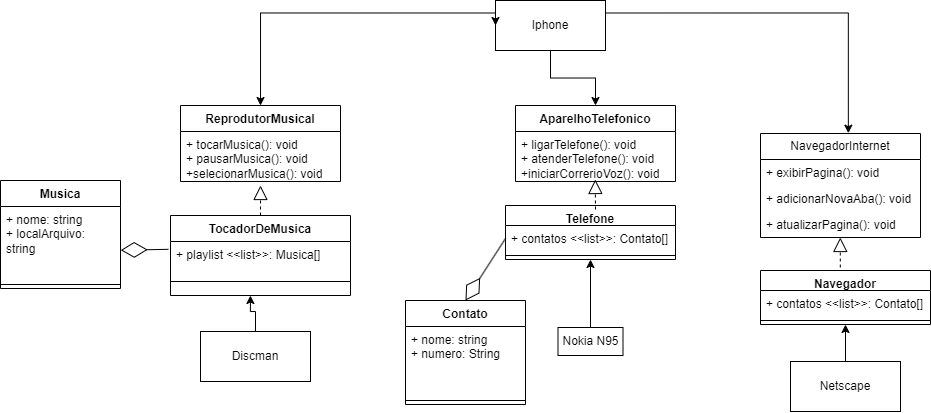

The diagram above was exported from draw.io. Its source (the exported page's mxGraphModel, read from the mxfile embedded in the PNG):
<mxGraphModel dx="1453" dy="308" grid="1" gridSize="10" guides="1" tooltips="1" connect="1" arrows="1" fold="1" page="1" pageScale="1" pageWidth="850" pageHeight="1100" math="0" shadow="0">
  <root>
    <mxCell id="0" />
    <mxCell id="1" parent="0" />
    <mxCell id="Y1U6jalpurQT4rHBl8ot-18" style="edgeStyle=orthogonalEdgeStyle;rounded=0;orthogonalLoop=1;jettySize=auto;html=1;exitX=0;exitY=0.25;exitDx=0;exitDy=0;" edge="1" parent="1" source="Y1U6jalpurQT4rHBl8ot-2" target="Y1U6jalpurQT4rHBl8ot-4">
      <mxGeometry relative="1" as="geometry" />
    </mxCell>
    <mxCell id="Y1U6jalpurQT4rHBl8ot-19" style="edgeStyle=orthogonalEdgeStyle;rounded=0;orthogonalLoop=1;jettySize=auto;html=1;exitX=0.5;exitY=1;exitDx=0;exitDy=0;entryX=0.5;entryY=0;entryDx=0;entryDy=0;" edge="1" parent="1" source="Y1U6jalpurQT4rHBl8ot-2" target="Y1U6jalpurQT4rHBl8ot-8">
      <mxGeometry relative="1" as="geometry" />
    </mxCell>
    <mxCell id="Y1U6jalpurQT4rHBl8ot-21" style="edgeStyle=orthogonalEdgeStyle;rounded=0;orthogonalLoop=1;jettySize=auto;html=1;exitX=1;exitY=0.25;exitDx=0;exitDy=0;entryX=0.549;entryY=-0.003;entryDx=0;entryDy=0;entryPerimeter=0;" edge="1" parent="1" source="Y1U6jalpurQT4rHBl8ot-2" target="Y1U6jalpurQT4rHBl8ot-13">
      <mxGeometry relative="1" as="geometry" />
    </mxCell>
    <mxCell id="Y1U6jalpurQT4rHBl8ot-2" value="Iphone" style="html=1;whiteSpace=wrap;" vertex="1" parent="1">
      <mxGeometry x="415" y="60" width="110" height="50" as="geometry" />
    </mxCell>
    <mxCell id="Y1U6jalpurQT4rHBl8ot-4" value="ReprodutorMusical" style="swimlane;fontStyle=1;align=center;verticalAlign=top;childLayout=stackLayout;horizontal=1;startSize=26;horizontalStack=0;resizeParent=1;resizeParentMax=0;resizeLast=0;collapsible=1;marginBottom=0;whiteSpace=wrap;html=1;" vertex="1" parent="1">
      <mxGeometry x="100" y="165" width="160" height="76" as="geometry" />
    </mxCell>
    <mxCell id="Y1U6jalpurQT4rHBl8ot-7" value="+ tocarMusica(): void&lt;br&gt;+ pausarMusica(): void&lt;br&gt;+selecionarMusica(): void" style="text;strokeColor=none;fillColor=none;align=left;verticalAlign=top;spacingLeft=4;spacingRight=4;overflow=hidden;rotatable=0;points=[[0,0.5],[1,0.5]];portConstraint=eastwest;whiteSpace=wrap;html=1;" vertex="1" parent="Y1U6jalpurQT4rHBl8ot-4">
      <mxGeometry y="26" width="160" height="50" as="geometry" />
    </mxCell>
    <mxCell id="Y1U6jalpurQT4rHBl8ot-8" value="AparelhoTelefonico" style="swimlane;fontStyle=1;align=center;verticalAlign=top;childLayout=stackLayout;horizontal=1;startSize=26;horizontalStack=0;resizeParent=1;resizeParentMax=0;resizeLast=0;collapsible=1;marginBottom=0;whiteSpace=wrap;html=1;" vertex="1" parent="1">
      <mxGeometry x="435" y="165" width="160" height="76" as="geometry" />
    </mxCell>
    <mxCell id="Y1U6jalpurQT4rHBl8ot-11" value="+ ligarTelefone(): void&lt;br&gt;+ atenderTelefone(): void&lt;br&gt;+iniciarCorrerioVoz(): void" style="text;strokeColor=none;fillColor=none;align=left;verticalAlign=top;spacingLeft=4;spacingRight=4;overflow=hidden;rotatable=0;points=[[0,0.5],[1,0.5]];portConstraint=eastwest;whiteSpace=wrap;html=1;" vertex="1" parent="Y1U6jalpurQT4rHBl8ot-8">
      <mxGeometry y="26" width="160" height="50" as="geometry" />
    </mxCell>
    <mxCell id="Y1U6jalpurQT4rHBl8ot-13" value="NavegadorInternet" style="swimlane;fontStyle=0;childLayout=stackLayout;horizontal=1;startSize=26;fillColor=none;horizontalStack=0;resizeParent=1;resizeParentMax=0;resizeLast=0;collapsible=1;marginBottom=0;whiteSpace=wrap;html=1;" vertex="1" parent="1">
      <mxGeometry x="680" y="193" width="160" height="104" as="geometry" />
    </mxCell>
    <mxCell id="Y1U6jalpurQT4rHBl8ot-14" value="+ exibirPagina(): void" style="text;strokeColor=none;fillColor=none;align=left;verticalAlign=top;spacingLeft=4;spacingRight=4;overflow=hidden;rotatable=0;points=[[0,0.5],[1,0.5]];portConstraint=eastwest;whiteSpace=wrap;html=1;" vertex="1" parent="Y1U6jalpurQT4rHBl8ot-13">
      <mxGeometry y="26" width="160" height="26" as="geometry" />
    </mxCell>
    <mxCell id="Y1U6jalpurQT4rHBl8ot-15" value="+&amp;nbsp;adicionarNovaAba(): void" style="text;strokeColor=none;fillColor=none;align=left;verticalAlign=top;spacingLeft=4;spacingRight=4;overflow=hidden;rotatable=0;points=[[0,0.5],[1,0.5]];portConstraint=eastwest;whiteSpace=wrap;html=1;" vertex="1" parent="Y1U6jalpurQT4rHBl8ot-13">
      <mxGeometry y="52" width="160" height="26" as="geometry" />
    </mxCell>
    <mxCell id="Y1U6jalpurQT4rHBl8ot-16" value="+&amp;nbsp;atualizarPagina(): void" style="text;strokeColor=none;fillColor=none;align=left;verticalAlign=top;spacingLeft=4;spacingRight=4;overflow=hidden;rotatable=0;points=[[0,0.5],[1,0.5]];portConstraint=eastwest;whiteSpace=wrap;html=1;" vertex="1" parent="Y1U6jalpurQT4rHBl8ot-13">
      <mxGeometry y="78" width="160" height="26" as="geometry" />
    </mxCell>
    <mxCell id="Y1U6jalpurQT4rHBl8ot-20" style="edgeStyle=orthogonalEdgeStyle;rounded=0;orthogonalLoop=1;jettySize=auto;html=1;exitX=0;exitY=0.25;exitDx=0;exitDy=0;entryX=0;entryY=0.5;entryDx=0;entryDy=0;" edge="1" parent="1" source="Y1U6jalpurQT4rHBl8ot-2" target="Y1U6jalpurQT4rHBl8ot-2">
      <mxGeometry relative="1" as="geometry" />
    </mxCell>
    <mxCell id="Y1U6jalpurQT4rHBl8ot-25" value="" style="ellipse;whiteSpace=wrap;html=1;align=center;aspect=fixed;fillColor=none;strokeColor=none;resizable=0;perimeter=centerPerimeter;rotatable=0;allowArrows=0;points=[];outlineConnect=1;" vertex="1" parent="1">
      <mxGeometry x="425" y="175" width="10" height="10" as="geometry" />
    </mxCell>
    <mxCell id="Y1U6jalpurQT4rHBl8ot-30" value="TocadorDeMusica" style="swimlane;fontStyle=1;align=center;verticalAlign=top;childLayout=stackLayout;horizontal=1;startSize=26;horizontalStack=0;resizeParent=1;resizeParentMax=0;resizeLast=0;collapsible=1;marginBottom=0;whiteSpace=wrap;html=1;" vertex="1" parent="1">
      <mxGeometry x="90" y="275" width="180" height="80" as="geometry" />
    </mxCell>
    <mxCell id="Y1U6jalpurQT4rHBl8ot-31" value="+ playlist &amp;lt;&amp;lt;list&amp;gt;&amp;gt;: Musica[]&amp;nbsp;" style="text;strokeColor=none;fillColor=none;align=left;verticalAlign=top;spacingLeft=4;spacingRight=4;overflow=hidden;rotatable=0;points=[[0,0.5],[1,0.5]];portConstraint=eastwest;whiteSpace=wrap;html=1;" vertex="1" parent="Y1U6jalpurQT4rHBl8ot-30">
      <mxGeometry y="26" width="180" height="26" as="geometry" />
    </mxCell>
    <mxCell id="Y1U6jalpurQT4rHBl8ot-32" value="" style="line;strokeWidth=1;fillColor=none;align=left;verticalAlign=middle;spacingTop=-1;spacingLeft=3;spacingRight=3;rotatable=0;labelPosition=right;points=[];portConstraint=eastwest;strokeColor=inherit;" vertex="1" parent="Y1U6jalpurQT4rHBl8ot-30">
      <mxGeometry y="52" width="180" height="28" as="geometry" />
    </mxCell>
    <mxCell id="Y1U6jalpurQT4rHBl8ot-34" value="Telefone" style="swimlane;fontStyle=1;align=center;verticalAlign=top;childLayout=stackLayout;horizontal=1;startSize=20;horizontalStack=0;resizeParent=1;resizeParentMax=0;resizeLast=0;collapsible=1;marginBottom=0;whiteSpace=wrap;html=1;" vertex="1" parent="1">
      <mxGeometry x="425" y="265" width="170" height="54" as="geometry" />
    </mxCell>
    <mxCell id="Y1U6jalpurQT4rHBl8ot-35" value="+ contatos &amp;lt;&amp;lt;list&amp;gt;&amp;gt;: Contato[]" style="text;strokeColor=none;fillColor=none;align=left;verticalAlign=top;spacingLeft=4;spacingRight=4;overflow=hidden;rotatable=0;points=[[0,0.5],[1,0.5]];portConstraint=eastwest;whiteSpace=wrap;html=1;" vertex="1" parent="Y1U6jalpurQT4rHBl8ot-34">
      <mxGeometry y="20" width="170" height="26" as="geometry" />
    </mxCell>
    <mxCell id="Y1U6jalpurQT4rHBl8ot-36" value="" style="line;strokeWidth=1;fillColor=none;align=left;verticalAlign=middle;spacingTop=-1;spacingLeft=3;spacingRight=3;rotatable=0;labelPosition=right;points=[];portConstraint=eastwest;strokeColor=inherit;" vertex="1" parent="Y1U6jalpurQT4rHBl8ot-34">
      <mxGeometry y="46" width="170" height="8" as="geometry" />
    </mxCell>
    <mxCell id="Y1U6jalpurQT4rHBl8ot-43" value="" style="ellipse;whiteSpace=wrap;html=1;align=center;aspect=fixed;fillColor=none;strokeColor=none;resizable=0;perimeter=centerPerimeter;rotatable=0;allowArrows=0;points=[];outlineConnect=1;" vertex="1" parent="1">
      <mxGeometry x="605" y="295" width="10" height="10" as="geometry" />
    </mxCell>
    <mxCell id="Y1U6jalpurQT4rHBl8ot-47" value="" style="endArrow=block;dashed=1;endFill=0;endSize=12;html=1;rounded=0;exitX=0.5;exitY=0;exitDx=0;exitDy=0;" edge="1" parent="1" source="Y1U6jalpurQT4rHBl8ot-30">
      <mxGeometry width="160" relative="1" as="geometry">
        <mxPoint x="140" y="264" as="sourcePoint" />
        <mxPoint x="180" y="245" as="targetPoint" />
      </mxGeometry>
    </mxCell>
    <mxCell id="Y1U6jalpurQT4rHBl8ot-48" value="" style="endArrow=block;dashed=1;endFill=0;endSize=12;html=1;rounded=0;" edge="1" parent="1">
      <mxGeometry width="160" relative="1" as="geometry">
        <mxPoint x="515" y="269" as="sourcePoint" />
        <mxPoint x="514.8" y="239" as="targetPoint" />
      </mxGeometry>
    </mxCell>
    <mxCell id="Y1U6jalpurQT4rHBl8ot-49" value="" style="endArrow=block;dashed=1;endFill=0;endSize=12;html=1;rounded=0;exitX=0.5;exitY=0;exitDx=0;exitDy=0;" edge="1" parent="1">
      <mxGeometry width="160" relative="1" as="geometry">
        <mxPoint x="759.8" y="327" as="sourcePoint" />
        <mxPoint x="759.8" y="297" as="targetPoint" />
      </mxGeometry>
    </mxCell>
    <mxCell id="Y1U6jalpurQT4rHBl8ot-50" value="Musica" style="swimlane;fontStyle=1;align=center;verticalAlign=top;childLayout=stackLayout;horizontal=1;startSize=26;horizontalStack=0;resizeParent=1;resizeParentMax=0;resizeLast=0;collapsible=1;marginBottom=0;whiteSpace=wrap;html=1;" vertex="1" parent="1">
      <mxGeometry x="-80" y="240" width="120" height="108" as="geometry" />
    </mxCell>
    <mxCell id="Y1U6jalpurQT4rHBl8ot-51" value="+ nome: string&lt;br&gt;+ localArquivo: string" style="text;strokeColor=none;fillColor=none;align=left;verticalAlign=top;spacingLeft=4;spacingRight=4;overflow=hidden;rotatable=0;points=[[0,0.5],[1,0.5]];portConstraint=eastwest;whiteSpace=wrap;html=1;" vertex="1" parent="Y1U6jalpurQT4rHBl8ot-50">
      <mxGeometry y="26" width="120" height="74" as="geometry" />
    </mxCell>
    <mxCell id="Y1U6jalpurQT4rHBl8ot-52" value="" style="line;strokeWidth=1;fillColor=none;align=left;verticalAlign=middle;spacingTop=-1;spacingLeft=3;spacingRight=3;rotatable=0;labelPosition=right;points=[];portConstraint=eastwest;strokeColor=inherit;" vertex="1" parent="Y1U6jalpurQT4rHBl8ot-50">
      <mxGeometry y="100" width="120" height="8" as="geometry" />
    </mxCell>
    <mxCell id="Y1U6jalpurQT4rHBl8ot-57" style="edgeStyle=orthogonalEdgeStyle;rounded=0;orthogonalLoop=1;jettySize=auto;html=1;entryX=0.444;entryY=1;entryDx=0;entryDy=0;entryPerimeter=0;" edge="1" parent="1" source="Y1U6jalpurQT4rHBl8ot-54" target="Y1U6jalpurQT4rHBl8ot-32">
      <mxGeometry relative="1" as="geometry" />
    </mxCell>
    <mxCell id="Y1U6jalpurQT4rHBl8ot-54" value="Discman" style="html=1;whiteSpace=wrap;" vertex="1" parent="1">
      <mxGeometry x="120" y="391" width="110" height="50" as="geometry" />
    </mxCell>
    <mxCell id="Y1U6jalpurQT4rHBl8ot-58" value="" style="endArrow=diamondThin;endFill=0;endSize=24;html=1;rounded=0;entryX=1.002;entryY=0.59;entryDx=0;entryDy=0;entryPerimeter=0;exitX=-0.012;exitY=0.301;exitDx=0;exitDy=0;exitPerimeter=0;" edge="1" parent="1" source="Y1U6jalpurQT4rHBl8ot-31" target="Y1U6jalpurQT4rHBl8ot-51">
      <mxGeometry width="160" relative="1" as="geometry">
        <mxPoint x="210" y="360" as="sourcePoint" />
        <mxPoint x="370" y="360" as="targetPoint" />
      </mxGeometry>
    </mxCell>
    <mxCell id="Y1U6jalpurQT4rHBl8ot-59" value="Contato" style="swimlane;fontStyle=1;align=center;verticalAlign=top;childLayout=stackLayout;horizontal=1;startSize=26;horizontalStack=0;resizeParent=1;resizeParentMax=0;resizeLast=0;collapsible=1;marginBottom=0;whiteSpace=wrap;html=1;" vertex="1" parent="1">
      <mxGeometry x="325" y="360" width="120" height="104" as="geometry" />
    </mxCell>
    <mxCell id="Y1U6jalpurQT4rHBl8ot-60" value="+ nome: string&lt;br&gt;+ numero: String" style="text;strokeColor=none;fillColor=none;align=left;verticalAlign=top;spacingLeft=4;spacingRight=4;overflow=hidden;rotatable=0;points=[[0,0.5],[1,0.5]];portConstraint=eastwest;whiteSpace=wrap;html=1;" vertex="1" parent="Y1U6jalpurQT4rHBl8ot-59">
      <mxGeometry y="26" width="120" height="70" as="geometry" />
    </mxCell>
    <mxCell id="Y1U6jalpurQT4rHBl8ot-61" value="" style="line;strokeWidth=1;fillColor=none;align=left;verticalAlign=middle;spacingTop=-1;spacingLeft=3;spacingRight=3;rotatable=0;labelPosition=right;points=[];portConstraint=eastwest;strokeColor=inherit;" vertex="1" parent="Y1U6jalpurQT4rHBl8ot-59">
      <mxGeometry y="96" width="120" height="8" as="geometry" />
    </mxCell>
    <mxCell id="Y1U6jalpurQT4rHBl8ot-64" value="" style="endArrow=diamondThin;endFill=0;endSize=24;html=1;rounded=0;entryX=0.5;entryY=0;entryDx=0;entryDy=0;exitX=0;exitY=0.5;exitDx=0;exitDy=0;" edge="1" parent="1" source="Y1U6jalpurQT4rHBl8ot-35" target="Y1U6jalpurQT4rHBl8ot-59">
      <mxGeometry width="160" relative="1" as="geometry">
        <mxPoint x="483" y="355" as="sourcePoint" />
        <mxPoint x="415" y="391" as="targetPoint" />
      </mxGeometry>
    </mxCell>
    <mxCell id="Y1U6jalpurQT4rHBl8ot-72" style="edgeStyle=orthogonalEdgeStyle;rounded=0;orthogonalLoop=1;jettySize=auto;html=1;entryX=0.5;entryY=1;entryDx=0;entryDy=0;" edge="1" parent="1" source="Y1U6jalpurQT4rHBl8ot-65" target="Y1U6jalpurQT4rHBl8ot-68">
      <mxGeometry relative="1" as="geometry" />
    </mxCell>
    <mxCell id="Y1U6jalpurQT4rHBl8ot-65" value="Netscape" style="html=1;whiteSpace=wrap;" vertex="1" parent="1">
      <mxGeometry x="710" y="421" width="110" height="50" as="geometry" />
    </mxCell>
    <mxCell id="Y1U6jalpurQT4rHBl8ot-67" style="edgeStyle=orthogonalEdgeStyle;rounded=0;orthogonalLoop=1;jettySize=auto;html=1;entryX=0.5;entryY=1;entryDx=0;entryDy=0;" edge="1" parent="1" source="Y1U6jalpurQT4rHBl8ot-66" target="Y1U6jalpurQT4rHBl8ot-34">
      <mxGeometry relative="1" as="geometry" />
    </mxCell>
    <mxCell id="Y1U6jalpurQT4rHBl8ot-66" value="Nokia N95" style="html=1;whiteSpace=wrap;" vertex="1" parent="1">
      <mxGeometry x="477.5" y="387" width="65" height="28" as="geometry" />
    </mxCell>
    <mxCell id="Y1U6jalpurQT4rHBl8ot-68" value="Navegador" style="swimlane;fontStyle=1;align=center;verticalAlign=top;childLayout=stackLayout;horizontal=1;startSize=20;horizontalStack=0;resizeParent=1;resizeParentMax=0;resizeLast=0;collapsible=1;marginBottom=0;whiteSpace=wrap;html=1;" vertex="1" parent="1">
      <mxGeometry x="680" y="330" width="170" height="54" as="geometry" />
    </mxCell>
    <mxCell id="Y1U6jalpurQT4rHBl8ot-69" value="+ contatos &amp;lt;&amp;lt;list&amp;gt;&amp;gt;: Contato[]" style="text;strokeColor=none;fillColor=none;align=left;verticalAlign=top;spacingLeft=4;spacingRight=4;overflow=hidden;rotatable=0;points=[[0,0.5],[1,0.5]];portConstraint=eastwest;whiteSpace=wrap;html=1;" vertex="1" parent="Y1U6jalpurQT4rHBl8ot-68">
      <mxGeometry y="20" width="170" height="26" as="geometry" />
    </mxCell>
    <mxCell id="Y1U6jalpurQT4rHBl8ot-70" value="" style="line;strokeWidth=1;fillColor=none;align=left;verticalAlign=middle;spacingTop=-1;spacingLeft=3;spacingRight=3;rotatable=0;labelPosition=right;points=[];portConstraint=eastwest;strokeColor=inherit;" vertex="1" parent="Y1U6jalpurQT4rHBl8ot-68">
      <mxGeometry y="46" width="170" height="8" as="geometry" />
    </mxCell>
    <mxCell id="Y1U6jalpurQT4rHBl8ot-71" value="" style="ellipse;whiteSpace=wrap;html=1;align=center;aspect=fixed;fillColor=none;strokeColor=none;resizable=0;perimeter=centerPerimeter;rotatable=0;allowArrows=0;points=[];outlineConnect=1;" vertex="1" parent="1">
      <mxGeometry x="722.5" y="421" width="10" height="10" as="geometry" />
    </mxCell>
  </root>
</mxGraphModel>